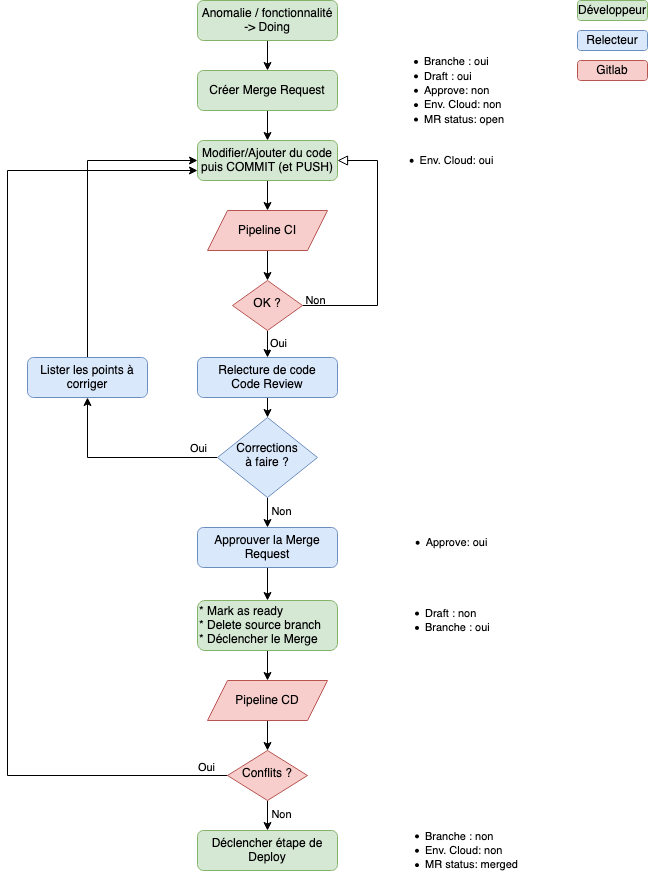

The diagram above was exported from draw.io. Its source (the exported page's mxGraphModel, read from the mxfile embedded in the PNG):
<mxGraphModel dx="1298" dy="678" grid="1" gridSize="10" guides="1" tooltips="1" connect="1" arrows="1" fold="1" page="1" pageScale="1" pageWidth="827" pageHeight="1169" math="0" shadow="0">
  <root>
    <mxCell id="WIyWlLk6GJQsqaUBKTNV-0" />
    <mxCell id="WIyWlLk6GJQsqaUBKTNV-1" parent="WIyWlLk6GJQsqaUBKTNV-0" />
    <mxCell id="gV5i5D98TMuErXiniIGf-10" style="edgeStyle=orthogonalEdgeStyle;rounded=0;orthogonalLoop=1;jettySize=auto;html=1;exitX=0.5;exitY=1;exitDx=0;exitDy=0;entryX=0.5;entryY=0;entryDx=0;entryDy=0;" parent="WIyWlLk6GJQsqaUBKTNV-1" source="WIyWlLk6GJQsqaUBKTNV-3" target="gV5i5D98TMuErXiniIGf-0" edge="1">
      <mxGeometry relative="1" as="geometry" />
    </mxCell>
    <mxCell id="WIyWlLk6GJQsqaUBKTNV-3" value="Anomalie / fonctionnalité -&amp;gt; Doing" style="rounded=1;whiteSpace=wrap;html=1;fontSize=12;glass=0;strokeWidth=1;shadow=0;fillColor=#d5e8d4;strokeColor=#82b366;" parent="WIyWlLk6GJQsqaUBKTNV-1" vertex="1">
      <mxGeometry x="260" y="38" width="140" height="40" as="geometry" />
    </mxCell>
    <mxCell id="WIyWlLk6GJQsqaUBKTNV-5" value="Non" style="edgeStyle=orthogonalEdgeStyle;rounded=0;html=1;jettySize=auto;orthogonalLoop=1;fontSize=11;endArrow=block;endFill=0;endSize=8;strokeWidth=1;shadow=0;labelBackgroundColor=none;entryX=1;entryY=0.5;entryDx=0;entryDy=0;" parent="WIyWlLk6GJQsqaUBKTNV-1" source="WIyWlLk6GJQsqaUBKTNV-6" target="gV5i5D98TMuErXiniIGf-2" edge="1">
      <mxGeometry x="-0.9" y="5" relative="1" as="geometry">
        <mxPoint as="offset" />
        <mxPoint x="580" y="378" as="targetPoint" />
        <Array as="points">
          <mxPoint x="440" y="343" />
          <mxPoint x="440" y="198" />
        </Array>
      </mxGeometry>
    </mxCell>
    <mxCell id="bUx-FNUD-It8VX0YIIEb-1" style="edgeStyle=orthogonalEdgeStyle;rounded=0;orthogonalLoop=1;jettySize=auto;html=1;exitX=0.5;exitY=1;exitDx=0;exitDy=0;entryX=0.5;entryY=0;entryDx=0;entryDy=0;" parent="WIyWlLk6GJQsqaUBKTNV-1" source="WIyWlLk6GJQsqaUBKTNV-6" target="bUx-FNUD-It8VX0YIIEb-0" edge="1">
      <mxGeometry relative="1" as="geometry">
        <mxPoint x="330" y="375" as="sourcePoint" />
      </mxGeometry>
    </mxCell>
    <mxCell id="bUx-FNUD-It8VX0YIIEb-15" value="Oui" style="edgeLabel;html=1;align=center;verticalAlign=middle;resizable=0;points=[];" parent="bUx-FNUD-It8VX0YIIEb-1" vertex="1" connectable="0">
      <mxGeometry x="-0.5" y="2" relative="1" as="geometry">
        <mxPoint x="8" y="5" as="offset" />
      </mxGeometry>
    </mxCell>
    <mxCell id="WIyWlLk6GJQsqaUBKTNV-6" value="OK ?" style="rhombus;whiteSpace=wrap;html=1;shadow=0;fontFamily=Helvetica;fontSize=12;align=center;strokeWidth=1;spacing=6;spacingTop=-4;fillColor=#f8cecc;strokeColor=#b85450;" parent="WIyWlLk6GJQsqaUBKTNV-1" vertex="1">
      <mxGeometry x="295" y="318" width="70" height="50" as="geometry" />
    </mxCell>
    <mxCell id="gV5i5D98TMuErXiniIGf-9" style="edgeStyle=orthogonalEdgeStyle;rounded=0;orthogonalLoop=1;jettySize=auto;html=1;exitX=0.5;exitY=1;exitDx=0;exitDy=0;entryX=0.5;entryY=0;entryDx=0;entryDy=0;" parent="WIyWlLk6GJQsqaUBKTNV-1" source="gV5i5D98TMuErXiniIGf-0" target="gV5i5D98TMuErXiniIGf-2" edge="1">
      <mxGeometry relative="1" as="geometry" />
    </mxCell>
    <mxCell id="gV5i5D98TMuErXiniIGf-0" value="Créer Merge Request" style="rounded=1;whiteSpace=wrap;html=1;fontSize=12;glass=0;strokeWidth=1;shadow=0;fillColor=#d5e8d4;strokeColor=#82b366;" parent="WIyWlLk6GJQsqaUBKTNV-1" vertex="1">
      <mxGeometry x="260" y="108" width="140" height="40" as="geometry" />
    </mxCell>
    <mxCell id="bUx-FNUD-It8VX0YIIEb-3" style="edgeStyle=orthogonalEdgeStyle;rounded=0;orthogonalLoop=1;jettySize=auto;html=1;exitX=0.5;exitY=1;exitDx=0;exitDy=0;entryX=0.5;entryY=0;entryDx=0;entryDy=0;" parent="WIyWlLk6GJQsqaUBKTNV-1" source="gV5i5D98TMuErXiniIGf-2" target="bUx-FNUD-It8VX0YIIEb-2" edge="1">
      <mxGeometry relative="1" as="geometry" />
    </mxCell>
    <mxCell id="gV5i5D98TMuErXiniIGf-2" value="Modifier/Ajouter du code puis COMMIT (et PUSH)" style="rounded=1;whiteSpace=wrap;html=1;fontSize=12;glass=0;strokeWidth=1;shadow=0;fillColor=#d5e8d4;strokeColor=#82b366;" parent="WIyWlLk6GJQsqaUBKTNV-1" vertex="1">
      <mxGeometry x="260" y="178" width="140" height="40" as="geometry" />
    </mxCell>
    <mxCell id="bUx-FNUD-It8VX0YIIEb-6" style="edgeStyle=orthogonalEdgeStyle;rounded=0;orthogonalLoop=1;jettySize=auto;html=1;exitX=0.5;exitY=1;exitDx=0;exitDy=0;entryX=0.5;entryY=0;entryDx=0;entryDy=0;" parent="WIyWlLk6GJQsqaUBKTNV-1" source="bUx-FNUD-It8VX0YIIEb-0" target="bUx-FNUD-It8VX0YIIEb-5" edge="1">
      <mxGeometry relative="1" as="geometry" />
    </mxCell>
    <mxCell id="bUx-FNUD-It8VX0YIIEb-0" value="&lt;div&gt;Relecture de code&lt;/div&gt;&lt;div&gt;Code Review&lt;br&gt;&lt;/div&gt;" style="rounded=1;whiteSpace=wrap;html=1;fontSize=12;glass=0;strokeWidth=1;shadow=0;fillColor=#dae8fc;strokeColor=#6c8ebf;" parent="WIyWlLk6GJQsqaUBKTNV-1" vertex="1">
      <mxGeometry x="260" y="395" width="140" height="40" as="geometry" />
    </mxCell>
    <mxCell id="bUx-FNUD-It8VX0YIIEb-4" style="edgeStyle=orthogonalEdgeStyle;rounded=0;orthogonalLoop=1;jettySize=auto;html=1;exitX=0.5;exitY=1;exitDx=0;exitDy=0;entryX=0.5;entryY=0;entryDx=0;entryDy=0;" parent="WIyWlLk6GJQsqaUBKTNV-1" source="bUx-FNUD-It8VX0YIIEb-2" target="WIyWlLk6GJQsqaUBKTNV-6" edge="1">
      <mxGeometry relative="1" as="geometry" />
    </mxCell>
    <mxCell id="bUx-FNUD-It8VX0YIIEb-2" value="Pipeline CI" style="shape=parallelogram;perimeter=parallelogramPerimeter;whiteSpace=wrap;html=1;fixedSize=1;fillColor=#f8cecc;strokeColor=#b85450;" parent="WIyWlLk6GJQsqaUBKTNV-1" vertex="1">
      <mxGeometry x="270" y="248" width="120" height="40" as="geometry" />
    </mxCell>
    <mxCell id="bUx-FNUD-It8VX0YIIEb-9" style="edgeStyle=orthogonalEdgeStyle;rounded=0;orthogonalLoop=1;jettySize=auto;html=1;exitX=0;exitY=0.5;exitDx=0;exitDy=0;entryX=0.5;entryY=1;entryDx=0;entryDy=0;" parent="WIyWlLk6GJQsqaUBKTNV-1" source="bUx-FNUD-It8VX0YIIEb-5" target="bUx-FNUD-It8VX0YIIEb-8" edge="1">
      <mxGeometry relative="1" as="geometry" />
    </mxCell>
    <mxCell id="bUx-FNUD-It8VX0YIIEb-11" value="&lt;div&gt;Oui&lt;/div&gt;" style="edgeLabel;html=1;align=center;verticalAlign=middle;resizable=0;points=[];" parent="bUx-FNUD-It8VX0YIIEb-9" vertex="1" connectable="0">
      <mxGeometry x="-0.6" y="1" relative="1" as="geometry">
        <mxPoint x="18" y="-11" as="offset" />
      </mxGeometry>
    </mxCell>
    <mxCell id="bUx-FNUD-It8VX0YIIEb-13" style="edgeStyle=orthogonalEdgeStyle;rounded=0;orthogonalLoop=1;jettySize=auto;html=1;exitX=0.5;exitY=1;exitDx=0;exitDy=0;entryX=0.5;entryY=0;entryDx=0;entryDy=0;" parent="WIyWlLk6GJQsqaUBKTNV-1" source="bUx-FNUD-It8VX0YIIEb-5" target="bUx-FNUD-It8VX0YIIEb-12" edge="1">
      <mxGeometry relative="1" as="geometry" />
    </mxCell>
    <mxCell id="bUx-FNUD-It8VX0YIIEb-16" value="Non" style="edgeLabel;html=1;align=center;verticalAlign=middle;resizable=0;points=[];" parent="bUx-FNUD-It8VX0YIIEb-13" vertex="1" connectable="0">
      <mxGeometry x="-0.1333" y="2" relative="1" as="geometry">
        <mxPoint x="11" as="offset" />
      </mxGeometry>
    </mxCell>
    <mxCell id="bUx-FNUD-It8VX0YIIEb-5" value="&lt;div&gt;Corrections &lt;br&gt;&lt;/div&gt;&lt;div&gt;à faire ?&lt;/div&gt;" style="rhombus;whiteSpace=wrap;html=1;shadow=0;fontFamily=Helvetica;fontSize=12;align=center;strokeWidth=1;spacing=6;spacingTop=-4;fillColor=#dae8fc;strokeColor=#6c8ebf;" parent="WIyWlLk6GJQsqaUBKTNV-1" vertex="1">
      <mxGeometry x="280" y="455" width="100" height="80" as="geometry" />
    </mxCell>
    <mxCell id="bUx-FNUD-It8VX0YIIEb-7" style="edgeStyle=orthogonalEdgeStyle;rounded=0;orthogonalLoop=1;jettySize=auto;html=1;exitX=0.5;exitY=1;exitDx=0;exitDy=0;" parent="WIyWlLk6GJQsqaUBKTNV-1" source="bUx-FNUD-It8VX0YIIEb-5" target="bUx-FNUD-It8VX0YIIEb-5" edge="1">
      <mxGeometry relative="1" as="geometry" />
    </mxCell>
    <mxCell id="bUx-FNUD-It8VX0YIIEb-10" style="edgeStyle=orthogonalEdgeStyle;rounded=0;orthogonalLoop=1;jettySize=auto;html=1;exitX=0.5;exitY=0;exitDx=0;exitDy=0;entryX=0;entryY=0.5;entryDx=0;entryDy=0;" parent="WIyWlLk6GJQsqaUBKTNV-1" source="bUx-FNUD-It8VX0YIIEb-8" target="gV5i5D98TMuErXiniIGf-2" edge="1">
      <mxGeometry relative="1" as="geometry" />
    </mxCell>
    <mxCell id="bUx-FNUD-It8VX0YIIEb-8" value="Lister les points à corriger" style="rounded=1;whiteSpace=wrap;html=1;fontSize=12;glass=0;strokeWidth=1;shadow=0;fillColor=#dae8fc;strokeColor=#6c8ebf;" parent="WIyWlLk6GJQsqaUBKTNV-1" vertex="1">
      <mxGeometry x="90" y="395" width="120" height="40" as="geometry" />
    </mxCell>
    <mxCell id="bUx-FNUD-It8VX0YIIEb-18" style="edgeStyle=orthogonalEdgeStyle;rounded=0;orthogonalLoop=1;jettySize=auto;html=1;exitX=0.5;exitY=1;exitDx=0;exitDy=0;entryX=0.5;entryY=0;entryDx=0;entryDy=0;" parent="WIyWlLk6GJQsqaUBKTNV-1" source="bUx-FNUD-It8VX0YIIEb-12" target="bUx-FNUD-It8VX0YIIEb-17" edge="1">
      <mxGeometry relative="1" as="geometry" />
    </mxCell>
    <mxCell id="bUx-FNUD-It8VX0YIIEb-12" value="Approuver la Merge Request" style="rounded=1;whiteSpace=wrap;html=1;fontSize=12;glass=0;strokeWidth=1;shadow=0;fillColor=#dae8fc;strokeColor=#6c8ebf;" parent="WIyWlLk6GJQsqaUBKTNV-1" vertex="1">
      <mxGeometry x="260" y="565" width="140" height="40" as="geometry" />
    </mxCell>
    <mxCell id="bUx-FNUD-It8VX0YIIEb-26" style="edgeStyle=orthogonalEdgeStyle;rounded=0;orthogonalLoop=1;jettySize=auto;html=1;exitX=0.5;exitY=1;exitDx=0;exitDy=0;entryX=0.5;entryY=0;entryDx=0;entryDy=0;" parent="WIyWlLk6GJQsqaUBKTNV-1" source="bUx-FNUD-It8VX0YIIEb-17" target="bUx-FNUD-It8VX0YIIEb-23" edge="1">
      <mxGeometry relative="1" as="geometry" />
    </mxCell>
    <mxCell id="bUx-FNUD-It8VX0YIIEb-17" value="&lt;div align=&quot;left&quot;&gt;* Mark as ready&lt;/div&gt;&lt;div align=&quot;left&quot;&gt;* Delete source branch&lt;/div&gt;&lt;div align=&quot;left&quot;&gt;* Déclencher le Merge&lt;br&gt;&lt;/div&gt;" style="rounded=1;whiteSpace=wrap;html=1;fontSize=12;glass=0;strokeWidth=1;shadow=0;fillColor=#d5e8d4;strokeColor=#82b366;align=left;" parent="WIyWlLk6GJQsqaUBKTNV-1" vertex="1">
      <mxGeometry x="260" y="638" width="140" height="50" as="geometry" />
    </mxCell>
    <mxCell id="bUx-FNUD-It8VX0YIIEb-21" style="edgeStyle=orthogonalEdgeStyle;rounded=0;orthogonalLoop=1;jettySize=auto;html=1;exitX=0;exitY=0.5;exitDx=0;exitDy=0;entryX=0;entryY=0.75;entryDx=0;entryDy=0;" parent="WIyWlLk6GJQsqaUBKTNV-1" source="bUx-FNUD-It8VX0YIIEb-19" target="gV5i5D98TMuErXiniIGf-2" edge="1">
      <mxGeometry relative="1" as="geometry">
        <Array as="points">
          <mxPoint x="70" y="813" />
          <mxPoint x="70" y="208" />
        </Array>
      </mxGeometry>
    </mxCell>
    <mxCell id="bUx-FNUD-It8VX0YIIEb-22" value="Oui" style="edgeLabel;html=1;align=center;verticalAlign=middle;resizable=0;points=[];" parent="bUx-FNUD-It8VX0YIIEb-21" vertex="1" connectable="0">
      <mxGeometry x="-0.9048" y="1" relative="1" as="geometry">
        <mxPoint x="26.759999999999998" y="-10" as="offset" />
      </mxGeometry>
    </mxCell>
    <mxCell id="bUx-FNUD-It8VX0YIIEb-29" style="edgeStyle=orthogonalEdgeStyle;rounded=0;orthogonalLoop=1;jettySize=auto;html=1;exitX=0.5;exitY=1;exitDx=0;exitDy=0;entryX=0.5;entryY=0;entryDx=0;entryDy=0;" parent="WIyWlLk6GJQsqaUBKTNV-1" source="bUx-FNUD-It8VX0YIIEb-19" target="bUx-FNUD-It8VX0YIIEb-28" edge="1">
      <mxGeometry relative="1" as="geometry" />
    </mxCell>
    <mxCell id="bUx-FNUD-It8VX0YIIEb-30" value="Non" style="edgeLabel;html=1;align=center;verticalAlign=middle;resizable=0;points=[];" parent="bUx-FNUD-It8VX0YIIEb-29" vertex="1" connectable="0">
      <mxGeometry x="-0.1241" relative="1" as="geometry">
        <mxPoint x="13" as="offset" />
      </mxGeometry>
    </mxCell>
    <mxCell id="bUx-FNUD-It8VX0YIIEb-19" value="Conflits ?" style="rhombus;whiteSpace=wrap;html=1;shadow=0;fontFamily=Helvetica;fontSize=12;align=center;strokeWidth=1;spacing=6;spacingTop=-4;fillColor=#f8cecc;strokeColor=#b85450;" parent="WIyWlLk6GJQsqaUBKTNV-1" vertex="1">
      <mxGeometry x="290" y="788" width="80" height="50" as="geometry" />
    </mxCell>
    <mxCell id="bUx-FNUD-It8VX0YIIEb-27" style="edgeStyle=orthogonalEdgeStyle;rounded=0;orthogonalLoop=1;jettySize=auto;html=1;exitX=0.5;exitY=1;exitDx=0;exitDy=0;entryX=0.5;entryY=0;entryDx=0;entryDy=0;" parent="WIyWlLk6GJQsqaUBKTNV-1" source="bUx-FNUD-It8VX0YIIEb-23" target="bUx-FNUD-It8VX0YIIEb-19" edge="1">
      <mxGeometry relative="1" as="geometry" />
    </mxCell>
    <mxCell id="bUx-FNUD-It8VX0YIIEb-23" value="Pipeline CD" style="shape=parallelogram;perimeter=parallelogramPerimeter;whiteSpace=wrap;html=1;fixedSize=1;fillColor=#f8cecc;strokeColor=#b85450;" parent="WIyWlLk6GJQsqaUBKTNV-1" vertex="1">
      <mxGeometry x="270" y="718" width="120" height="40" as="geometry" />
    </mxCell>
    <mxCell id="bUx-FNUD-It8VX0YIIEb-28" value="Déclencher étape de Deploy" style="rounded=1;whiteSpace=wrap;html=1;fontSize=12;glass=0;strokeWidth=1;shadow=0;fillColor=#d5e8d4;strokeColor=#82b366;" parent="WIyWlLk6GJQsqaUBKTNV-1" vertex="1">
      <mxGeometry x="260" y="868" width="140" height="40" as="geometry" />
    </mxCell>
    <mxCell id="bUx-FNUD-It8VX0YIIEb-31" value="Développeur" style="rounded=1;whiteSpace=wrap;html=1;fontSize=12;glass=0;strokeWidth=1;shadow=0;fillColor=#d5e8d4;strokeColor=#82b366;" parent="WIyWlLk6GJQsqaUBKTNV-1" vertex="1">
      <mxGeometry x="640" y="38" width="70" height="20" as="geometry" />
    </mxCell>
    <mxCell id="bUx-FNUD-It8VX0YIIEb-32" value="Relecteur" style="rounded=1;whiteSpace=wrap;html=1;fontSize=12;glass=0;strokeWidth=1;shadow=0;fillColor=#dae8fc;strokeColor=#6c8ebf;" parent="WIyWlLk6GJQsqaUBKTNV-1" vertex="1">
      <mxGeometry x="640" y="68" width="70" height="20" as="geometry" />
    </mxCell>
    <mxCell id="bUx-FNUD-It8VX0YIIEb-33" value="Gitlab" style="rounded=1;whiteSpace=wrap;html=1;fontSize=12;glass=0;strokeWidth=1;shadow=0;fillColor=#f8cecc;strokeColor=#b85450;" parent="WIyWlLk6GJQsqaUBKTNV-1" vertex="1">
      <mxGeometry x="640" y="98" width="70" height="20" as="geometry" />
    </mxCell>
    <mxCell id="bUx-FNUD-It8VX0YIIEb-34" value="&lt;div align=&quot;left&quot;&gt;&lt;ul&gt;&lt;li&gt;&lt;font style=&quot;font-size: 11px&quot;&gt;Branche : oui&lt;/font&gt;&lt;/li&gt;&lt;li&gt;&lt;div&gt;&lt;font style=&quot;font-size: 11px&quot;&gt;Draft : oui&lt;/font&gt;&lt;/div&gt;&lt;/li&gt;&lt;li&gt;&lt;font style=&quot;font-size: 11px&quot;&gt;Approve: non&lt;/font&gt;&lt;/li&gt;&lt;li&gt;&lt;font style=&quot;font-size: 11px&quot;&gt;Env. Cloud: non&lt;/font&gt;&lt;/li&gt;&lt;li&gt;&lt;font style=&quot;font-size: 11px&quot;&gt;MR status: open&lt;br&gt;&lt;/font&gt;&lt;/li&gt;&lt;/ul&gt;&lt;/div&gt;" style="text;html=1;align=left;verticalAlign=middle;resizable=0;points=[];autosize=1;" parent="WIyWlLk6GJQsqaUBKTNV-1" vertex="1">
      <mxGeometry x="445" y="78" width="140" height="100" as="geometry" />
    </mxCell>
    <mxCell id="bUx-FNUD-It8VX0YIIEb-35" value="&lt;ul&gt;&lt;li&gt;&lt;font style=&quot;font-size: 11px&quot;&gt;Env. Cloud: oui&lt;br&gt;&lt;/font&gt;&lt;/li&gt;&lt;/ul&gt;" style="text;html=1;align=center;verticalAlign=middle;resizable=0;points=[];autosize=1;" parent="WIyWlLk6GJQsqaUBKTNV-1" vertex="1">
      <mxGeometry x="434" y="178" width="130" height="40" as="geometry" />
    </mxCell>
    <mxCell id="bUx-FNUD-It8VX0YIIEb-36" value="&lt;ul&gt;&lt;li&gt;&lt;font style=&quot;font-size: 11px&quot;&gt;Approve: oui&lt;/font&gt;&lt;/li&gt;&lt;/ul&gt;" style="text;html=1;align=center;verticalAlign=middle;resizable=0;points=[];autosize=1;" parent="WIyWlLk6GJQsqaUBKTNV-1" vertex="1">
      <mxGeometry x="439" y="560" width="120" height="40" as="geometry" />
    </mxCell>
    <mxCell id="bUx-FNUD-It8VX0YIIEb-37" value="&lt;div align=&quot;left&quot;&gt;&lt;ul&gt;&lt;li&gt;&lt;font style=&quot;font-size: 11px&quot;&gt;Draft : non&lt;/font&gt;&lt;/li&gt;&lt;li&gt;&lt;div&gt;&lt;font style=&quot;font-size: 11px&quot;&gt;Branche : oui&lt;br&gt;&lt;/font&gt;&lt;/div&gt;&lt;/li&gt;&lt;/ul&gt;&lt;/div&gt;" style="text;html=1;align=left;verticalAlign=middle;resizable=0;points=[];autosize=1;" parent="WIyWlLk6GJQsqaUBKTNV-1" vertex="1">
      <mxGeometry x="446" y="628" width="120" height="60" as="geometry" />
    </mxCell>
    <mxCell id="bUx-FNUD-It8VX0YIIEb-38" value="&lt;div align=&quot;left&quot;&gt;&lt;ul&gt;&lt;li&gt;&lt;font style=&quot;font-size: 11px&quot;&gt;Branche : non&lt;/font&gt;&lt;/li&gt;&lt;li&gt;&lt;font style=&quot;font-size: 11px&quot;&gt;Env. Cloud: non&lt;/font&gt;&lt;/li&gt;&lt;li&gt;&lt;font style=&quot;font-size: 11px&quot;&gt;MR status: merged&lt;br&gt;&lt;/font&gt;&lt;/li&gt;&lt;/ul&gt;&lt;/div&gt;" style="text;html=1;align=left;verticalAlign=middle;resizable=0;points=[];autosize=1;" parent="WIyWlLk6GJQsqaUBKTNV-1" vertex="1">
      <mxGeometry x="446" y="853" width="150" height="70" as="geometry" />
    </mxCell>
  </root>
</mxGraphModel>